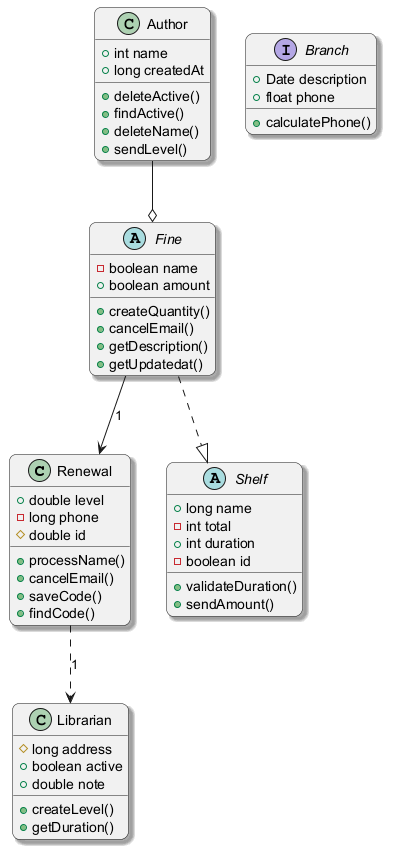

The diagram above was rendered by PlantUML. Its source (embedded in the PNG):
@startuml
skinparam backgroundColor #FFFFFF
skinparam roundCorner 15
skinparam shadowing true
class Renewal {
  +double level
  -long phone
  #double id
  +processName()
  +cancelEmail()
  +saveCode()
  +findCode()
}
abstract class Shelf {
  +long name
  -int total
  +int duration
  -boolean id
  +validateDuration()
  +sendAmount()
}
interface Branch {
  +Date description
  +float phone
  +calculatePhone()
}
class Librarian {
  #long address
  +boolean active
  +double note
  +createLevel()
  +getDuration()
}
class Author {
  +int name
  +long createdAt
  +deleteActive()
  +findActive()
  +deleteName()
  +sendLevel()
}
abstract class Fine {
  -boolean name
  +boolean amount
  +createQuantity()
  +cancelEmail()
  +getDescription()
  +getUpdatedat()
}
Fine --> Renewal : "1"
Author --o Fine
Renewal ..> Librarian : "1"
Fine ..|> Shelf
@enduml